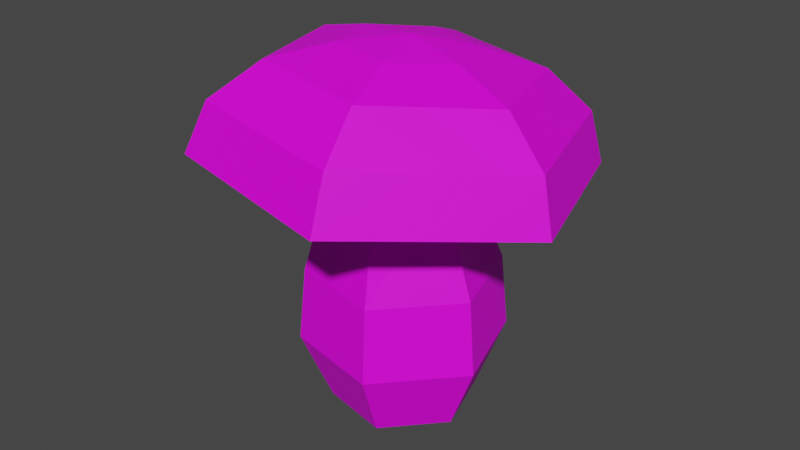 # Source: Mushroom01.blend  (saved by Blender 2.82.7; exported with 4.5.12 LTS)
import bpy
from mathutils import Matrix  # noqa: F401  (used for matrix-valued properties, if any)

bpy.ops.wm.read_factory_settings(use_empty=True)
scene = bpy.context.scene
scene.name = 'Scene'

# ---- collections
col_collection = bpy.data.collections.new('Collection'); scene.collection.children.link(col_collection)

# ---- images (referenced by path relative to the original .blend; pixels are not part of the script)
import os
ASSET_DIR = os.environ.get("B2B_ASSET_DIR", "")  # directory of the original .blend (textures are referenced by path, not embedded)
HERE = os.path.dirname(os.path.abspath(__file__))  # packed textures are extracted next to this script under _unpacked/

def load_image(name, relpath, width, height, colorspace="sRGB"):
    """Load a texture the original file referenced (path relative to the .blend, or extracted next to this script)."""
    p = next((c for c in (os.path.join(HERE, relpath), os.path.join(ASSET_DIR, relpath)) if relpath and os.path.exists(c)), "")
    if p:
        img = bpy.data.images.load(p, check_existing=True)
        img.name = name
    else:  # same state as the original file: an image datablock whose file is absent (Cycles renders it pink)
        img = bpy.data.images.new(name, width, height)
        img.source = "FILE"
        img.filepath = "//" + (relpath or name)
    img.colorspace_settings.name = colorspace
    return img
img_0_jpg_001 = load_image('0.jpg.001', '0.jpg', 1024, 1024, 'sRGB')

# ---- materials (node trees are filled in below, after node groups)
mat_materialmushroom01 = bpy.data.materials.new('MaterialMushroom01')
mat_materialmushroom01.use_transparent_shadow = False

# ---- material node trees
mat_materialmushroom01.use_nodes = True; mat_materialmushroom01.node_tree.nodes.clear()
_N = mat_materialmushroom01.node_tree.nodes; _L = mat_materialmushroom01.node_tree.links
n0 = _N.new('ShaderNodeOutputMaterial'); n0.name = 'Material Output'; n0.location = (300, 300)
n1 = _N.new('ShaderNodeTexImage'); n1.name = 'Image Texture'; n1.location = (-312, 219)
n1.image = img_0_jpg_001
n2 = _N.new('ShaderNodeBsdfPrincipled'); n2.name = 'Principled BSDF'; n2.location = (10, 300)
n2.distribution = 'GGX'
n2.subsurface_method = 'BURLEY'
n2.inputs[2].default_value = 0.603
n2.inputs[3].default_value = 1.45
n2.inputs[13].default_value = 0.3
n2.inputs[27].default_value = (0.0, 0.0, 0.0, 1.0)
n2.inputs[28].default_value = 1.0
_L.new(n2.outputs[0], n0.inputs[0])
_L.new(n1.outputs[0], n2.inputs[0])
_L.new(n1.outputs[1], n2.inputs[4])
n0.is_active_output = True

# ---- world
world_world = bpy.data.worlds.new('World'); scene.world = world_world
world_world.use_nodes = True; world_world.node_tree.nodes.clear()
_N = world_world.node_tree.nodes; _L = world_world.node_tree.links
n0 = _N.new('ShaderNodeOutputWorld'); n0.name = 'World Output'; n0.location = (300, 300)
n1 = _N.new('ShaderNodeBackground'); n1.name = 'Background'; n1.location = (10, 300)
n1.inputs[0].default_value = (0.05088, 0.05088, 0.05088, 1.0)
_L.new(n1.outputs[0], n0.inputs[0])
n0.is_active_output = True
world_world.color = (0.05088, 0.05088, 0.05088)
world_world.use_sun_shadow = False
world_world.sun_shadow_jitter_overblur = 0.0

# ---- meshes
me_circle = bpy.data.meshes.new('Circle')
me_circle.from_pydata([(-0.1068, 0.02324, 0.0), (-0.07355, -0.08091, 0.0), (0.03329, -0.1041, 0.0), (0.1068, -0.02324, 0.0), (0.07355, 0.08091, 0.0), (-0.03329, 0.1041, 0.0), (-0.151, 0.03286, 0.1058), (-0.104, -0.1144, 0.1058), (0.04707, -0.1472, 0.1058), (0.151, -0.03286, 0.1058), (0.104, 0.1144, 0.1058), (-0.04707, 0.1472, 0.1058), (-0.1406, 0.03058, 0.2188), (-0.09676, -0.1064, 0.2188), (0.0438, -0.137, 0.2188), (0.1406, -0.03058, 0.2188), (0.09676, 0.1064, 0.2188), (-0.0438, 0.137, 0.2188), (-0.09152, 0.01205, 0.3865), (-0.06279, -0.07222, 0.3909), (0.02453, -0.08977, 0.3874), (0.08313, -0.02306, 0.3795), (0.05441, 0.06121, 0.3751), (-0.03292, 0.07876, 0.3786), (-0.2885, 0.05165, 0.3942), (-0.1949, -0.2227, 0.4086), (0.08932, -0.2798, 0.3973), (0.2801, -0.06266, 0.3718), (0.1866, 0.2117, 0.3574), (-0.0977, 0.2688, 0.3687), (-0.258, 0.05177, 0.4698), (-0.1732, -0.1972, 0.4828), (0.08478, -0.249, 0.4726), (0.2579, -0.05197, 0.4494), (0.173, 0.197, 0.4364), (-0.08494, 0.2488, 0.4466), (-0.1843, 0.04168, 0.5254), (-0.1226, -0.1391, 0.5349), (0.06468, -0.1767, 0.5275), (0.1904, -0.03365, 0.5106), (0.1288, 0.1471, 0.5012), (-0.05856, 0.1848, 0.5086), (-0.0905, 0.02504, 0.549), (-0.05924, -0.06665, 0.5538), (0.03578, -0.08576, 0.55), (0.09954, -0.01317, 0.5415), (0.06828, 0.07853, 0.5367), (-0.02674, 0.09763, 0.5404), (0.00529, 0.006945, 0.5595)], [], [(5, 10, 4), (9, 2, 3), (7, 0, 1), (6, 5, 0), (4, 9, 3), (8, 1, 2), (12, 11, 6), (16, 9, 10), (14, 7, 8), (17, 10, 11), (15, 8, 9), (13, 6, 7), (17, 22, 16), (21, 14, 15), (13, 18, 12), (12, 23, 17), (22, 15, 16), (20, 13, 14), (24, 23, 18), (22, 27, 21), (26, 19, 20), (29, 22, 23), (27, 20, 21), (19, 24, 18), (35, 28, 29), (33, 26, 27), (31, 24, 25), (24, 35, 29), (34, 27, 28), (32, 25, 26), (30, 41, 35), (40, 33, 34), (32, 37, 31), (41, 34, 35), (33, 38, 32), (37, 30, 31), (47, 40, 41), (45, 38, 39), (37, 42, 36), (42, 41, 36), (46, 39, 40), (38, 43, 37), (46, 48, 45), (44, 48, 43), (47, 48, 46), (45, 48, 44), (43, 48, 42), (42, 48, 47), (5, 11, 10), (9, 8, 2), (7, 6, 0), (6, 11, 5), (4, 10, 9), (8, 7, 1), (12, 17, 11), (16, 15, 9), (14, 13, 7), (17, 16, 10), (15, 14, 8), (13, 12, 6), (17, 23, 22), (21, 20, 14), (13, 19, 18), (12, 18, 23), (22, 21, 15), (20, 19, 13), (24, 29, 23), (22, 28, 27), (26, 25, 19), (29, 28, 22), (27, 26, 20), (19, 25, 24), (35, 34, 28), (33, 32, 26), (31, 30, 24), (24, 30, 35), (34, 33, 27), (32, 31, 25), (30, 36, 41), (40, 39, 33), (32, 38, 37), (41, 40, 34), (33, 39, 38), (37, 36, 30), (47, 46, 40), (45, 44, 38), (37, 43, 42), (42, 47, 41), (46, 45, 39), (38, 44, 43)])
_uv = me_circle.uv_layers.new(name='UVMap')
_uv.uv.foreach_set('vector', [0.3493, 0.9706, 0.3544, 0.9742, 0.3536, 0.9707, 0.336, 0.9722, 0.3326, 0.9755, 0.3363, 0.9736, 0.3307, 0.9803, 0.3363, 0.9813, 0.3326, 0.9794, 0.3451, 0.9747, 0.3493, 0.9706, 0.3471, 0.9711, 0.3536, 0.9707, 0.3574, 0.9751, 0.3558, 0.9714, 0.3307, 0.9749, 0.3326, 0.9794, 0.3326, 0.9755, 0.3448, 0.9786, 0.3482, 0.974, 0.3451, 0.9747, 0.3543, 0.9781, 0.3574, 0.9751, 0.3544, 0.9742, 0.3302, 0.9749, 0.3307, 0.9803, 0.3307, 0.9749, 0.348, 0.9778, 0.3544, 0.9742, 0.3482, 0.974, 0.3356, 0.9722, 0.3307, 0.9749, 0.336, 0.9722, 0.3302, 0.9805, 0.336, 0.983, 0.3307, 0.9803, 0.348, 0.9778, 0.3528, 0.9837, 0.3543, 0.9781, 0.3419, 0.9812, 0.3365, 0.9805, 0.342, 0.9833, 0.3365, 0.975, 0.3418, 0.9737, 0.342, 0.9722, 0.3448, 0.9786, 0.3485, 0.9837, 0.348, 0.9778, 0.3528, 0.9837, 0.3574, 0.979, 0.3543, 0.9781, 0.3382, 0.9793, 0.3365, 0.975, 0.3365, 0.9805, 0.3503, 0.9565, 0.3404, 0.9578, 0.344, 0.9597, 0.3367, 0.9597, 0.3304, 0.9666, 0.3367, 0.9634, 0.3404, 0.9717, 0.344, 0.9634, 0.3404, 0.9653, 0.3404, 0.9514, 0.3367, 0.9597, 0.3404, 0.9578, 0.3304, 0.9666, 0.3404, 0.9653, 0.3367, 0.9634, 0.344, 0.9634, 0.3503, 0.9565, 0.344, 0.9597, 0.2194, 0.9252, 0.2157, 0.9138, 0.2157, 0.9257, 0.2231, 0.9011, 0.2118, 0.9071, 0.2239, 0.9019, 0.202, 0.8997, 0.2016, 0.8886, 0.2007, 0.9004, 0.2186, 0.9316, 0.2194, 0.9252, 0.2157, 0.9257, 0.2194, 0.9144, 0.2186, 0.9078, 0.2157, 0.9138, 0.2121, 0.9057, 0.2007, 0.9004, 0.2118, 0.9071, 0.2028, 0.889, 0.2137, 0.887, 0.2138, 0.8843, 0.2211, 0.8914, 0.2231, 0.9011, 0.2239, 0.8903, 0.2121, 0.9057, 0.2051, 0.8982, 0.202, 0.8997, 0.2228, 0.9237, 0.2194, 0.9144, 0.2194, 0.9252, 0.2231, 0.9011, 0.2125, 0.9026, 0.2121, 0.9057, 0.2051, 0.8982, 0.2028, 0.889, 0.202, 0.8997, 0.2135, 0.8908, 0.2211, 0.8914, 0.2137, 0.887, 0.2169, 0.8969, 0.2125, 0.9026, 0.2205, 0.8992, 0.2051, 0.8982, 0.2095, 0.8925, 0.2058, 0.8904, 0.2095, 0.8925, 0.2137, 0.887, 0.2058, 0.8904, 0.2172, 0.893, 0.2205, 0.8992, 0.2211, 0.8914, 0.2125, 0.9026, 0.2091, 0.8964, 0.2051, 0.8982, 0.2172, 0.893, 0.2132, 0.8947, 0.2169, 0.8969, 0.2129, 0.8987, 0.2132, 0.8947, 0.2091, 0.8964, 0.2135, 0.8908, 0.2132, 0.8947, 0.2172, 0.893, 0.2169, 0.8969, 0.2132, 0.8947, 0.2129, 0.8987, 0.2091, 0.8964, 0.2132, 0.8947, 0.2095, 0.8925, 0.2095, 0.8925, 0.2132, 0.8947, 0.2135, 0.8908, 0.3493, 0.9706, 0.3482, 0.974, 0.3544, 0.9742, 0.336, 0.9722, 0.3307, 0.9749, 0.3326, 0.9755, 0.3307, 0.9803, 0.336, 0.983, 0.3363, 0.9813, 0.3451, 0.9747, 0.3482, 0.974, 0.3493, 0.9706, 0.3536, 0.9707, 0.3544, 0.9742, 0.3574, 0.9751, 0.3307, 0.9749, 0.3307, 0.9803, 0.3326, 0.9794, 0.3448, 0.9786, 0.348, 0.9778, 0.3482, 0.974, 0.3543, 0.9781, 0.3574, 0.979, 0.3574, 0.9751, 0.3302, 0.9749, 0.3302, 0.9805, 0.3307, 0.9803, 0.348, 0.9778, 0.3543, 0.9781, 0.3544, 0.9742, 0.3356, 0.9722, 0.3302, 0.9749, 0.3307, 0.9749, 0.3302, 0.9805, 0.3356, 0.9833, 0.336, 0.983, 0.348, 0.9778, 0.3485, 0.9837, 0.3528, 0.9837, 0.3419, 0.9812, 0.3382, 0.9793, 0.3365, 0.9805, 0.3365, 0.975, 0.3382, 0.9756, 0.3418, 0.9737, 0.3448, 0.9786, 0.3465, 0.9845, 0.3485, 0.9837, 0.3528, 0.9837, 0.355, 0.9845, 0.3574, 0.979, 0.3382, 0.9793, 0.3382, 0.9756, 0.3365, 0.975, 0.3503, 0.9565, 0.3404, 0.9514, 0.3404, 0.9578, 0.3367, 0.9597, 0.3304, 0.9565, 0.3304, 0.9666, 0.3404, 0.9717, 0.3503, 0.9666, 0.344, 0.9634, 0.3404, 0.9514, 0.3304, 0.9565, 0.3367, 0.9597, 0.3304, 0.9666, 0.3404, 0.9717, 0.3404, 0.9653, 0.344, 0.9634, 0.3503, 0.9666, 0.3503, 0.9565, 0.2194, 0.9252, 0.2194, 0.9144, 0.2157, 0.9138, 0.2231, 0.9011, 0.2121, 0.9057, 0.2118, 0.9071, 0.202, 0.8997, 0.2028, 0.889, 0.2016, 0.8886, 0.2186, 0.9316, 0.2221, 0.9305, 0.2194, 0.9252, 0.2194, 0.9144, 0.2221, 0.9089, 0.2186, 0.9078, 0.2121, 0.9057, 0.202, 0.8997, 0.2007, 0.9004, 0.2028, 0.889, 0.2058, 0.8904, 0.2137, 0.887, 0.2211, 0.8914, 0.2205, 0.8992, 0.2231, 0.9011, 0.2121, 0.9057, 0.2125, 0.9026, 0.2051, 0.8982, 0.2228, 0.9237, 0.2228, 0.9158, 0.2194, 0.9144, 0.2231, 0.9011, 0.2205, 0.8992, 0.2125, 0.9026, 0.2051, 0.8982, 0.2058, 0.8904, 0.2028, 0.889, 0.2135, 0.8908, 0.2172, 0.893, 0.2211, 0.8914, 0.2169, 0.8969, 0.2129, 0.8987, 0.2125, 0.9026, 0.2051, 0.8982, 0.2091, 0.8964, 0.2095, 0.8925, 0.2095, 0.8925, 0.2135, 0.8908, 0.2137, 0.887, 0.2172, 0.893, 0.2169, 0.8969, 0.2205, 0.8992, 0.2125, 0.9026, 0.2129, 0.8987, 0.2091, 0.8964])
me_circle.materials.append(mat_materialmushroom01)
me_circle.use_remesh_fix_poles = True
me_circle.use_remesh_preserve_attributes = False
me_circle.use_mirror_vertex_groups = False
me_circle.update()

# ---- objects
ob_mushroom01 = bpy.data.objects.new('Mushroom01', me_circle)

# ---- transforms, parenting, visibility, modifiers, constraints
ob_mushroom01.location = (0.0, 0.0, 0.0)
ob_mushroom01.lineart.crease_threshold = 0.0

# ---- collection membership
col_collection.objects.link(ob_mushroom01)

# ---- scene / render settings (as saved in the file)
scene.frame_start = 1; scene.frame_end = 250; scene.frame_set(1)
scene.render.engine = 'BLENDER_EEVEE_NEXT'
scene.cycles.use_denoising = False
scene.cycles.samples = 128
scene.cycles.sampling_pattern = 'TABULATED_SOBOL'
scene.cycles.use_adaptive_sampling = False
scene.cycles.use_light_tree = False
scene.view_settings.view_transform = 'Filmic'
bpy.context.view_layer.update()

# ---- added for rendering (the .blend has no active camera and no usable light): camera, sun
cam_auto = bpy.data.cameras.new('AutoCamera')
cam_auto.lens = 50.0
cam_auto.sensor_width = 36.0
cam_auto.clip_end = 1000.0
ob_auto_camera = bpy.data.objects.new('AutoCamera', cam_auto)
scene.collection.objects.link(ob_auto_camera)
ob_auto_camera.location = (0.891549, -1.0804, 0.996361)
ob_auto_camera.rotation_euler = (1.09748, -7.21219e-08, 0.694738)
scene.camera = ob_auto_camera
light_auto_sun = bpy.data.lights.new('AutoSun', 'SUN')
light_auto_sun.energy = 3.0
light_auto_sun.angle = 0.0523599
ob_auto_sun = bpy.data.objects.new('AutoSun', light_auto_sun)
scene.collection.objects.link(ob_auto_sun)
ob_auto_sun.rotation_euler = (0.872665, 0.174533, 0.523599)
bpy.context.view_layer.update()
